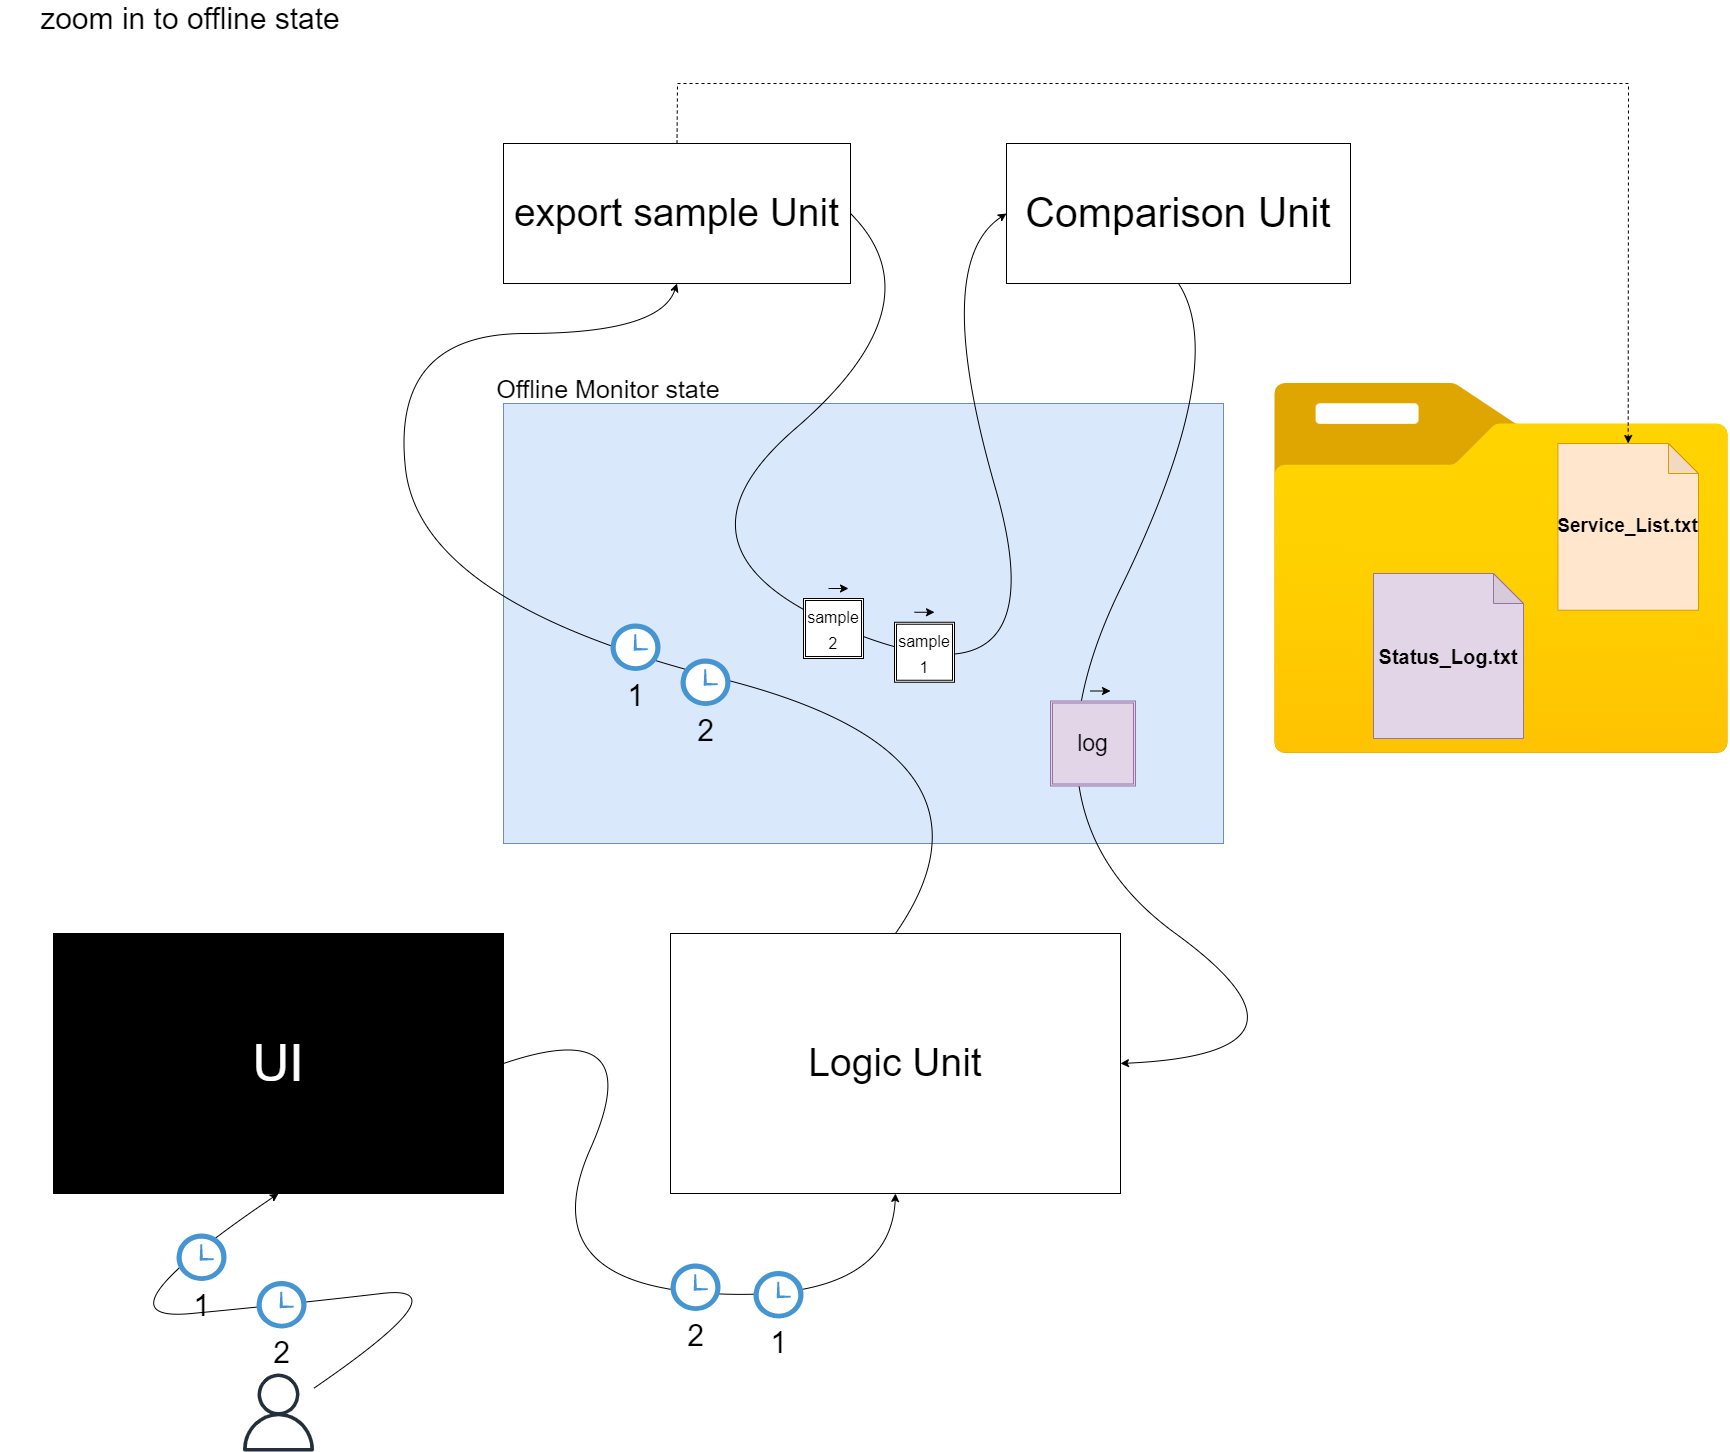

The diagram above was exported from draw.io. Its source (the exported page's mxGraphModel, read from the mxfile embedded in the PNG):
<mxGraphModel dx="4382" dy="2932" grid="1" gridSize="10" guides="1" tooltips="1" connect="1" arrows="1" fold="1" page="1" pageScale="1" pageWidth="827" pageHeight="1169" math="0" shadow="0">
  <root>
    <mxCell id="0" />
    <mxCell id="1" parent="0" />
    <mxCell id="n6Giz_4-CkA5iV2s0qAR-1" value="" style="rounded=0;whiteSpace=wrap;html=1;fillColor=#dae8fc;strokeColor=#6c8ebf;" parent="1" vertex="1">
      <mxGeometry x="23" y="400" width="720" height="440" as="geometry" />
    </mxCell>
    <mxCell id="n6Giz_4-CkA5iV2s0qAR-2" value="&lt;font style=&quot;font-size: 39px&quot;&gt;export sample Unit&lt;/font&gt;" style="rounded=0;whiteSpace=wrap;html=1;" parent="1" vertex="1">
      <mxGeometry x="23" y="140" width="347" height="140" as="geometry" />
    </mxCell>
    <mxCell id="n6Giz_4-CkA5iV2s0qAR-3" value="" style="aspect=fixed;html=1;points=[];align=center;image;fontSize=12;image=img/lib/azure2/general/Folder_Blank.svg;" parent="1" vertex="1">
      <mxGeometry x="793" y="380" width="455.89" height="370" as="geometry" />
    </mxCell>
    <mxCell id="n6Giz_4-CkA5iV2s0qAR-4" value="&lt;font size=&quot;1&quot;&gt;&lt;b style=&quot;font-size: 19px&quot;&gt;Service_List.txt&lt;/b&gt;&lt;/font&gt;" style="shape=note;whiteSpace=wrap;html=1;backgroundOutline=1;darkOpacity=0.05;fillColor=#ffe6cc;strokeColor=#d79b00;" parent="1" vertex="1">
      <mxGeometry x="1077.38" y="440" width="140.62" height="166.74" as="geometry" />
    </mxCell>
    <mxCell id="n6Giz_4-CkA5iV2s0qAR-5" value="&lt;font size=&quot;1&quot;&gt;&lt;b style=&quot;font-size: 20px&quot;&gt;Status_Log.txt&lt;/b&gt;&lt;/font&gt;" style="shape=note;whiteSpace=wrap;html=1;backgroundOutline=1;darkOpacity=0.05;fillColor=#e1d5e7;strokeColor=#9673a6;" parent="1" vertex="1">
      <mxGeometry x="893" y="570" width="150" height="165" as="geometry" />
    </mxCell>
    <mxCell id="n6Giz_4-CkA5iV2s0qAR-6" value="&lt;span style=&quot;font-size: 25px&quot;&gt;Offline Monitor state&lt;/span&gt;" style="text;html=1;strokeColor=none;fillColor=none;align=center;verticalAlign=middle;whiteSpace=wrap;rounded=0;" parent="1" vertex="1">
      <mxGeometry x="-77" y="370" width="410" height="30" as="geometry" />
    </mxCell>
    <mxCell id="n6Giz_4-CkA5iV2s0qAR-8" value="&lt;font style=&quot;font-size: 41px&quot;&gt;Comparison Unit&lt;/font&gt;" style="rounded=0;whiteSpace=wrap;html=1;" parent="1" vertex="1">
      <mxGeometry x="526" y="140" width="344" height="140" as="geometry" />
    </mxCell>
    <mxCell id="n6Giz_4-CkA5iV2s0qAR-9" value="" style="html=1;labelBackgroundColor=#ffffff;startArrow=none;startFill=0;startSize=6;endArrow=classic;endFill=1;endSize=6;jettySize=auto;orthogonalLoop=1;strokeWidth=1;dashed=1;fontSize=14;rounded=0;fontColor=#FFFFFF;entryX=0.5;entryY=0;entryDx=0;entryDy=0;entryPerimeter=0;exitX=0.5;exitY=0;exitDx=0;exitDy=0;" parent="1" source="n6Giz_4-CkA5iV2s0qAR-2" target="n6Giz_4-CkA5iV2s0qAR-4" edge="1">
      <mxGeometry width="60" height="60" relative="1" as="geometry">
        <mxPoint x="-57" y="119.99999999999977" as="sourcePoint" />
        <mxPoint x="1147.6900000000005" y="260" as="targetPoint" />
        <Array as="points">
          <mxPoint x="197" y="80" />
          <mxPoint x="1148" y="80" />
        </Array>
      </mxGeometry>
    </mxCell>
    <mxCell id="n6Giz_4-CkA5iV2s0qAR-13" value="" style="curved=1;endArrow=classic;html=1;rounded=0;fontSize=41;entryX=0.5;entryY=1;entryDx=0;entryDy=0;exitX=0.5;exitY=0;exitDx=0;exitDy=0;" parent="1" source="n6Giz_4-CkA5iV2s0qAR-25" target="n6Giz_4-CkA5iV2s0qAR-2" edge="1">
      <mxGeometry width="50" height="50" relative="1" as="geometry">
        <mxPoint x="251.5" y="560" as="sourcePoint" />
        <mxPoint x="593" y="280" as="targetPoint" />
        <Array as="points">
          <mxPoint x="540" y="750" />
          <mxPoint x="-60" y="600" />
          <mxPoint x="-90" y="330" />
          <mxPoint x="180" y="330" />
        </Array>
      </mxGeometry>
    </mxCell>
    <mxCell id="n6Giz_4-CkA5iV2s0qAR-25" value="&lt;font style=&quot;font-size: 39px&quot;&gt;Logic Unit&lt;/font&gt;" style="rounded=0;whiteSpace=wrap;html=1;" parent="1" vertex="1">
      <mxGeometry x="190" y="930" width="450" height="260" as="geometry" />
    </mxCell>
    <mxCell id="n6Giz_4-CkA5iV2s0qAR-26" value="&lt;span&gt;&lt;font style=&quot;font-size: 51px&quot; color=&quot;#ffffff&quot;&gt;UI&lt;/font&gt;&lt;/span&gt;" style="rounded=0;whiteSpace=wrap;html=1;fillColor=#000000;" parent="1" vertex="1">
      <mxGeometry x="-427" y="930" width="450" height="260" as="geometry" />
    </mxCell>
    <mxCell id="n6Giz_4-CkA5iV2s0qAR-27" value="" style="sketch=0;outlineConnect=0;fontColor=#232F3E;gradientColor=none;fillColor=#232F3D;strokeColor=none;dashed=0;verticalLabelPosition=bottom;verticalAlign=top;align=center;html=1;fontSize=12;fontStyle=0;aspect=fixed;pointerEvents=1;shape=mxgraph.aws4.user;" parent="1" vertex="1">
      <mxGeometry x="-241" y="1370" width="78" height="78" as="geometry" />
    </mxCell>
    <mxCell id="n6Giz_4-CkA5iV2s0qAR-30" value="" style="curved=1;endArrow=classic;html=1;rounded=0;fontSize=51;entryX=0.5;entryY=1;entryDx=0;entryDy=0;" parent="1" source="n6Giz_4-CkA5iV2s0qAR-27" target="n6Giz_4-CkA5iV2s0qAR-26" edge="1">
      <mxGeometry width="50" height="50" relative="1" as="geometry">
        <mxPoint x="-24" y="700" as="sourcePoint" />
        <mxPoint x="26" y="650" as="targetPoint" />
        <Array as="points">
          <mxPoint x="-14" y="1280" />
          <mxPoint x="-184" y="1300" />
          <mxPoint x="-394" y="1320" />
        </Array>
      </mxGeometry>
    </mxCell>
    <mxCell id="n6Giz_4-CkA5iV2s0qAR-28" value="2" style="shadow=0;dashed=0;html=1;strokeColor=none;fillColor=#4495D1;labelPosition=center;verticalLabelPosition=bottom;verticalAlign=top;align=center;outlineConnect=0;shape=mxgraph.veeam.time;fontSize=30;" parent="1" vertex="1">
      <mxGeometry x="-224" y="1277.5" width="50" height="47.5" as="geometry" />
    </mxCell>
    <mxCell id="n6Giz_4-CkA5iV2s0qAR-29" value="1" style="shadow=0;dashed=0;html=1;strokeColor=none;fillColor=#4495D1;labelPosition=center;verticalLabelPosition=bottom;verticalAlign=top;align=center;outlineConnect=0;shape=mxgraph.veeam.time;fontSize=30;" parent="1" vertex="1">
      <mxGeometry x="-304" y="1230" width="50" height="47.5" as="geometry" />
    </mxCell>
    <mxCell id="n6Giz_4-CkA5iV2s0qAR-34" value="2" style="shadow=0;dashed=0;html=1;strokeColor=none;fillColor=#4495D1;labelPosition=center;verticalLabelPosition=bottom;verticalAlign=top;align=center;outlineConnect=0;shape=mxgraph.veeam.time;fontSize=30;" parent="1" vertex="1">
      <mxGeometry x="200" y="655" width="50" height="47.5" as="geometry" />
    </mxCell>
    <mxCell id="n6Giz_4-CkA5iV2s0qAR-35" value="1" style="shadow=0;dashed=0;html=1;strokeColor=none;fillColor=#4495D1;labelPosition=center;verticalLabelPosition=bottom;verticalAlign=top;align=center;outlineConnect=0;shape=mxgraph.veeam.time;fontSize=30;" parent="1" vertex="1">
      <mxGeometry x="130" y="620" width="50" height="47.5" as="geometry" />
    </mxCell>
    <mxCell id="n6Giz_4-CkA5iV2s0qAR-38" value="" style="endArrow=classic;html=1;rounded=0;fontSize=16;" parent="1" edge="1">
      <mxGeometry width="50" height="50" relative="1" as="geometry">
        <mxPoint x="348.00000000000045" y="585.0000000000005" as="sourcePoint" />
        <mxPoint x="368.00000000000045" y="585.0000000000005" as="targetPoint" />
      </mxGeometry>
    </mxCell>
    <mxCell id="n6Giz_4-CkA5iV2s0qAR-48" value="" style="curved=1;endArrow=classic;html=1;rounded=0;fontSize=51;entryX=1;entryY=0.5;entryDx=0;entryDy=0;exitX=0.5;exitY=1;exitDx=0;exitDy=0;" parent="1" source="n6Giz_4-CkA5iV2s0qAR-8" target="n6Giz_4-CkA5iV2s0qAR-25" edge="1">
      <mxGeometry width="50" height="50" relative="1" as="geometry">
        <mxPoint x="760" y="540" as="sourcePoint" />
        <mxPoint x="570" y="630" as="targetPoint" />
        <Array as="points">
          <mxPoint x="750" y="360" />
          <mxPoint x="530" y="810" />
          <mxPoint x="860" y="1050" />
        </Array>
      </mxGeometry>
    </mxCell>
    <mxCell id="n6Giz_4-CkA5iV2s0qAR-49" value="&lt;span style=&quot;font-size: 23px&quot;&gt;log&lt;/span&gt;" style="shape=ext;double=1;whiteSpace=wrap;html=1;aspect=fixed;fontSize=21;fillColor=#e1d5e7;strokeColor=#9673a6;" parent="1" vertex="1">
      <mxGeometry x="570" y="697.4999999999998" width="85" height="85" as="geometry" />
    </mxCell>
    <mxCell id="n6Giz_4-CkA5iV2s0qAR-50" value="" style="endArrow=classic;html=1;rounded=0;fontSize=16;" parent="1" edge="1">
      <mxGeometry width="50" height="50" relative="1" as="geometry">
        <mxPoint x="610" y="687.5" as="sourcePoint" />
        <mxPoint x="630" y="687.5" as="targetPoint" />
      </mxGeometry>
    </mxCell>
    <mxCell id="n6Giz_4-CkA5iV2s0qAR-52" value="&lt;font style=&quot;font-size: 30px&quot;&gt;zoom in to offline state&lt;/font&gt;" style="text;html=1;strokeColor=none;fillColor=none;align=center;verticalAlign=middle;whiteSpace=wrap;rounded=0;" parent="1" vertex="1">
      <mxGeometry x="-480" width="380" height="30" as="geometry" />
    </mxCell>
    <mxCell id="w29ajFD1QLZV_Q-CQea3-4" value="" style="curved=1;endArrow=classic;html=1;rounded=0;exitX=1;exitY=0.5;exitDx=0;exitDy=0;entryX=0;entryY=0.5;entryDx=0;entryDy=0;" parent="1" source="n6Giz_4-CkA5iV2s0qAR-2" target="n6Giz_4-CkA5iV2s0qAR-8" edge="1">
      <mxGeometry width="50" height="50" relative="1" as="geometry">
        <mxPoint x="300" y="150" as="sourcePoint" />
        <mxPoint x="380" y="560" as="targetPoint" />
        <Array as="points">
          <mxPoint x="460" y="300" />
          <mxPoint x="170" y="550" />
          <mxPoint x="580" y="710" />
          <mxPoint x="450" y="260" />
        </Array>
      </mxGeometry>
    </mxCell>
    <mxCell id="n6Giz_4-CkA5iV2s0qAR-41" value="&lt;span style=&quot;font-size: 16px&quot;&gt;sample 2&lt;/span&gt;" style="shape=ext;double=1;whiteSpace=wrap;html=1;aspect=fixed;fontSize=21;fontColor=#000000;fillColor=#FFFFFF;" parent="1" vertex="1">
      <mxGeometry x="323" y="595" width="60" height="60" as="geometry" />
    </mxCell>
    <mxCell id="n6Giz_4-CkA5iV2s0qAR-39" value="&lt;span style=&quot;font-size: 16px&quot;&gt;sample 1&lt;/span&gt;" style="shape=ext;double=1;whiteSpace=wrap;html=1;aspect=fixed;fontSize=21;fontColor=#000000;fillColor=#FFFFFF;" parent="1" vertex="1">
      <mxGeometry x="414" y="618.75" width="60" height="60" as="geometry" />
    </mxCell>
    <mxCell id="w29ajFD1QLZV_Q-CQea3-5" value="" style="endArrow=classic;html=1;rounded=0;fontSize=16;" parent="1" edge="1">
      <mxGeometry width="50" height="50" relative="1" as="geometry">
        <mxPoint x="434.00000000000045" y="608.7500000000005" as="sourcePoint" />
        <mxPoint x="454.00000000000045" y="608.7500000000005" as="targetPoint" />
      </mxGeometry>
    </mxCell>
    <mxCell id="vK89WRQD3wet7klgw4V--1" value="" style="curved=1;endArrow=classic;html=1;rounded=0;entryX=0.5;entryY=1;entryDx=0;entryDy=0;exitX=1;exitY=0.5;exitDx=0;exitDy=0;" edge="1" parent="1" source="n6Giz_4-CkA5iV2s0qAR-26" target="n6Giz_4-CkA5iV2s0qAR-25">
      <mxGeometry width="50" height="50" relative="1" as="geometry">
        <mxPoint y="1250" as="sourcePoint" />
        <mxPoint x="150" y="1210" as="targetPoint" />
        <Array as="points">
          <mxPoint x="170" y="1010" />
          <mxPoint x="50" y="1280" />
          <mxPoint x="410" y="1300" />
        </Array>
      </mxGeometry>
    </mxCell>
    <mxCell id="n6Giz_4-CkA5iV2s0qAR-24" value="1" style="shadow=0;dashed=0;html=1;strokeColor=none;fillColor=#4495D1;labelPosition=center;verticalLabelPosition=bottom;verticalAlign=top;align=center;outlineConnect=0;shape=mxgraph.veeam.time;fontSize=30;" parent="1" vertex="1">
      <mxGeometry x="273" y="1267.5" width="50" height="47.5" as="geometry" />
    </mxCell>
    <mxCell id="n6Giz_4-CkA5iV2s0qAR-23" value="2" style="shadow=0;dashed=0;html=1;strokeColor=none;fillColor=#4495D1;labelPosition=center;verticalLabelPosition=bottom;verticalAlign=top;align=center;outlineConnect=0;shape=mxgraph.veeam.time;fontSize=30;" parent="1" vertex="1">
      <mxGeometry x="190" y="1260" width="50" height="47.5" as="geometry" />
    </mxCell>
  </root>
</mxGraphModel>